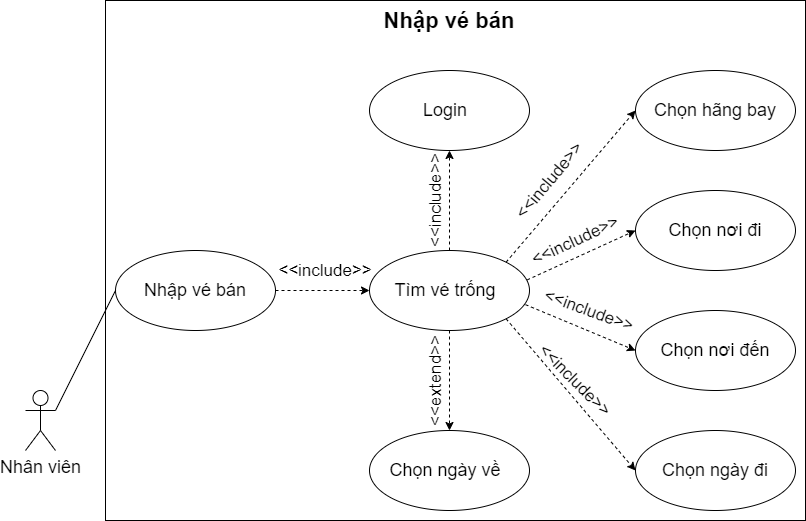

The diagram above was exported from draw.io. Its source (the exported page's mxGraphModel, read from the mxfile embedded in the PNG):
<mxGraphModel dx="1038" dy="548" grid="1" gridSize="10" guides="1" tooltips="1" connect="1" arrows="1" fold="1" page="1" pageScale="1" pageWidth="827" pageHeight="1169" math="0" shadow="0">
  <root>
    <mxCell id="0" />
    <mxCell id="1" parent="0" />
    <mxCell id="dJVdH7xX6Sx9FoLoTpvC-41" value="" style="rounded=0;whiteSpace=wrap;html=1;" vertex="1" parent="1">
      <mxGeometry x="110" y="10" width="700" height="520" as="geometry" />
    </mxCell>
    <mxCell id="dJVdH7xX6Sx9FoLoTpvC-1" value="" style="ellipse;whiteSpace=wrap;html=1;" vertex="1" parent="1">
      <mxGeometry x="120" y="260" width="160" height="80" as="geometry" />
    </mxCell>
    <mxCell id="dJVdH7xX6Sx9FoLoTpvC-2" value="&lt;font style=&quot;font-size: 18px&quot;&gt;Nhân viên&lt;/font&gt;" style="shape=umlActor;verticalLabelPosition=bottom;verticalAlign=top;html=1;outlineConnect=0;" vertex="1" parent="1">
      <mxGeometry x="30" y="400" width="30" height="60" as="geometry" />
    </mxCell>
    <mxCell id="dJVdH7xX6Sx9FoLoTpvC-3" value="" style="ellipse;whiteSpace=wrap;html=1;" vertex="1" parent="1">
      <mxGeometry x="374" y="260" width="160" height="80" as="geometry" />
    </mxCell>
    <mxCell id="dJVdH7xX6Sx9FoLoTpvC-4" value="" style="ellipse;whiteSpace=wrap;html=1;" vertex="1" parent="1">
      <mxGeometry x="640" y="80" width="160" height="80" as="geometry" />
    </mxCell>
    <mxCell id="dJVdH7xX6Sx9FoLoTpvC-5" value="" style="ellipse;whiteSpace=wrap;html=1;" vertex="1" parent="1">
      <mxGeometry x="640" y="200" width="160" height="80" as="geometry" />
    </mxCell>
    <mxCell id="dJVdH7xX6Sx9FoLoTpvC-6" value="" style="ellipse;whiteSpace=wrap;html=1;" vertex="1" parent="1">
      <mxGeometry x="640" y="320" width="160" height="80" as="geometry" />
    </mxCell>
    <mxCell id="dJVdH7xX6Sx9FoLoTpvC-7" value="" style="ellipse;whiteSpace=wrap;html=1;" vertex="1" parent="1">
      <mxGeometry x="640" y="440" width="160" height="80" as="geometry" />
    </mxCell>
    <mxCell id="dJVdH7xX6Sx9FoLoTpvC-8" value="" style="ellipse;whiteSpace=wrap;html=1;" vertex="1" parent="1">
      <mxGeometry x="374" y="440" width="160" height="80" as="geometry" />
    </mxCell>
    <mxCell id="dJVdH7xX6Sx9FoLoTpvC-9" value="&lt;b&gt;&lt;font style=&quot;font-size: 22px&quot;&gt;Nhập vé bán&lt;/font&gt;&lt;/b&gt;" style="text;html=1;strokeColor=none;fillColor=none;align=center;verticalAlign=middle;whiteSpace=wrap;rounded=0;" vertex="1" parent="1">
      <mxGeometry x="376" y="20" width="156" height="20" as="geometry" />
    </mxCell>
    <mxCell id="dJVdH7xX6Sx9FoLoTpvC-10" value="" style="ellipse;whiteSpace=wrap;html=1;" vertex="1" parent="1">
      <mxGeometry x="374" y="80" width="160" height="80" as="geometry" />
    </mxCell>
    <mxCell id="dJVdH7xX6Sx9FoLoTpvC-11" value="&lt;font style=&quot;font-size: 18px&quot;&gt;Nhập vé bán&lt;/font&gt;" style="text;html=1;strokeColor=none;fillColor=none;align=center;verticalAlign=middle;whiteSpace=wrap;rounded=0;" vertex="1" parent="1">
      <mxGeometry x="145" y="290" width="110" height="20" as="geometry" />
    </mxCell>
    <mxCell id="dJVdH7xX6Sx9FoLoTpvC-12" value="&lt;font style=&quot;font-size: 18px&quot;&gt;Tìm vé trống&lt;/font&gt;" style="text;html=1;strokeColor=none;fillColor=none;align=center;verticalAlign=middle;whiteSpace=wrap;rounded=0;" vertex="1" parent="1">
      <mxGeometry x="395" y="290" width="110" height="20" as="geometry" />
    </mxCell>
    <mxCell id="dJVdH7xX6Sx9FoLoTpvC-13" value="&lt;font style=&quot;font-size: 18px&quot;&gt;Login&lt;/font&gt;" style="text;html=1;strokeColor=none;fillColor=none;align=center;verticalAlign=middle;whiteSpace=wrap;rounded=0;" vertex="1" parent="1">
      <mxGeometry x="395" y="110" width="110" height="20" as="geometry" />
    </mxCell>
    <mxCell id="dJVdH7xX6Sx9FoLoTpvC-14" value="&lt;font style=&quot;font-size: 18px&quot;&gt;Chọn hãng bay&lt;/font&gt;" style="text;html=1;strokeColor=none;fillColor=none;align=center;verticalAlign=middle;whiteSpace=wrap;rounded=0;" vertex="1" parent="1">
      <mxGeometry x="650" y="110" width="140" height="20" as="geometry" />
    </mxCell>
    <mxCell id="dJVdH7xX6Sx9FoLoTpvC-15" value="&lt;font style=&quot;font-size: 18px&quot;&gt;Chọn nơi đi&lt;/font&gt;" style="text;html=1;strokeColor=none;fillColor=none;align=center;verticalAlign=middle;whiteSpace=wrap;rounded=0;" vertex="1" parent="1">
      <mxGeometry x="650" y="230" width="140" height="20" as="geometry" />
    </mxCell>
    <mxCell id="dJVdH7xX6Sx9FoLoTpvC-16" value="&lt;font style=&quot;font-size: 18px&quot;&gt;Chọn nơi đến&lt;/font&gt;" style="text;html=1;strokeColor=none;fillColor=none;align=center;verticalAlign=middle;whiteSpace=wrap;rounded=0;" vertex="1" parent="1">
      <mxGeometry x="650" y="350" width="140" height="20" as="geometry" />
    </mxCell>
    <mxCell id="dJVdH7xX6Sx9FoLoTpvC-17" value="&lt;font style=&quot;font-size: 18px&quot;&gt;Chọn ngày đi&lt;/font&gt;" style="text;html=1;strokeColor=none;fillColor=none;align=center;verticalAlign=middle;whiteSpace=wrap;rounded=0;" vertex="1" parent="1">
      <mxGeometry x="650" y="470" width="140" height="20" as="geometry" />
    </mxCell>
    <mxCell id="dJVdH7xX6Sx9FoLoTpvC-18" value="&lt;font style=&quot;font-size: 18px&quot;&gt;Chọn ngày về&lt;/font&gt;" style="text;html=1;strokeColor=none;fillColor=none;align=center;verticalAlign=middle;whiteSpace=wrap;rounded=0;" vertex="1" parent="1">
      <mxGeometry x="380" y="470" width="140" height="20" as="geometry" />
    </mxCell>
    <mxCell id="dJVdH7xX6Sx9FoLoTpvC-25" value="" style="endArrow=classic;html=1;dashed=1;entryX=0;entryY=0.5;entryDx=0;entryDy=0;exitX=1;exitY=0;exitDx=0;exitDy=0;" edge="1" parent="1" source="dJVdH7xX6Sx9FoLoTpvC-3" target="dJVdH7xX6Sx9FoLoTpvC-4">
      <mxGeometry width="50" height="50" relative="1" as="geometry">
        <mxPoint x="390" y="250" as="sourcePoint" />
        <mxPoint x="440" y="200" as="targetPoint" />
      </mxGeometry>
    </mxCell>
    <mxCell id="dJVdH7xX6Sx9FoLoTpvC-26" value="" style="endArrow=classic;html=1;dashed=1;entryX=0.5;entryY=1;entryDx=0;entryDy=0;exitX=0.5;exitY=0;exitDx=0;exitDy=0;" edge="1" parent="1" source="dJVdH7xX6Sx9FoLoTpvC-3" target="dJVdH7xX6Sx9FoLoTpvC-10">
      <mxGeometry width="50" height="50" relative="1" as="geometry">
        <mxPoint x="190" y="130" as="sourcePoint" />
        <mxPoint x="323.4314575050762" y="-21.715728752538098" as="targetPoint" />
      </mxGeometry>
    </mxCell>
    <mxCell id="dJVdH7xX6Sx9FoLoTpvC-27" value="" style="endArrow=classic;html=1;dashed=1;entryX=0;entryY=0.5;entryDx=0;entryDy=0;exitX=0.985;exitY=0.368;exitDx=0;exitDy=0;exitPerimeter=0;" edge="1" parent="1" source="dJVdH7xX6Sx9FoLoTpvC-3" target="dJVdH7xX6Sx9FoLoTpvC-5">
      <mxGeometry width="50" height="50" relative="1" as="geometry">
        <mxPoint x="200" y="120" as="sourcePoint" />
        <mxPoint x="333.4314575050762" y="-31.715728752538098" as="targetPoint" />
      </mxGeometry>
    </mxCell>
    <mxCell id="dJVdH7xX6Sx9FoLoTpvC-28" value="" style="endArrow=classic;html=1;dashed=1;entryX=0;entryY=0.5;entryDx=0;entryDy=0;exitX=0.975;exitY=0.677;exitDx=0;exitDy=0;exitPerimeter=0;" edge="1" parent="1" source="dJVdH7xX6Sx9FoLoTpvC-3" target="dJVdH7xX6Sx9FoLoTpvC-6">
      <mxGeometry width="50" height="50" relative="1" as="geometry">
        <mxPoint x="190" y="120" as="sourcePoint" />
        <mxPoint x="323.4314575050762" y="-31.715728752538098" as="targetPoint" />
      </mxGeometry>
    </mxCell>
    <mxCell id="dJVdH7xX6Sx9FoLoTpvC-29" value="" style="endArrow=classic;html=1;dashed=1;entryX=0;entryY=0.5;entryDx=0;entryDy=0;exitX=1;exitY=1;exitDx=0;exitDy=0;" edge="1" parent="1" source="dJVdH7xX6Sx9FoLoTpvC-3" target="dJVdH7xX6Sx9FoLoTpvC-7">
      <mxGeometry width="50" height="50" relative="1" as="geometry">
        <mxPoint x="210" y="120" as="sourcePoint" />
        <mxPoint x="343.4314575050762" y="-31.715728752538098" as="targetPoint" />
      </mxGeometry>
    </mxCell>
    <mxCell id="dJVdH7xX6Sx9FoLoTpvC-30" value="" style="endArrow=classic;html=1;dashed=1;entryX=0;entryY=0.5;entryDx=0;entryDy=0;exitX=1;exitY=0.5;exitDx=0;exitDy=0;" edge="1" parent="1" source="dJVdH7xX6Sx9FoLoTpvC-1" target="dJVdH7xX6Sx9FoLoTpvC-3">
      <mxGeometry width="50" height="50" relative="1" as="geometry">
        <mxPoint x="260" y="200" as="sourcePoint" />
        <mxPoint x="393.4314575050762" y="48.2842712474619" as="targetPoint" />
      </mxGeometry>
    </mxCell>
    <mxCell id="dJVdH7xX6Sx9FoLoTpvC-31" value="" style="endArrow=classic;html=1;dashed=1;entryX=0.5;entryY=0;entryDx=0;entryDy=0;exitX=0.5;exitY=1;exitDx=0;exitDy=0;" edge="1" parent="1" source="dJVdH7xX6Sx9FoLoTpvC-3" target="dJVdH7xX6Sx9FoLoTpvC-8">
      <mxGeometry width="50" height="50" relative="1" as="geometry">
        <mxPoint x="260" y="410" as="sourcePoint" />
        <mxPoint x="393.4314575050762" y="258.2842712474619" as="targetPoint" />
      </mxGeometry>
    </mxCell>
    <mxCell id="dJVdH7xX6Sx9FoLoTpvC-32" value="&amp;lt;&amp;lt;include&amp;gt;&amp;gt;" style="text;html=1;strokeColor=none;fillColor=none;align=center;verticalAlign=middle;whiteSpace=wrap;rounded=0;" vertex="1" parent="1">
      <mxGeometry x="310" y="270" width="40" height="20" as="geometry" />
    </mxCell>
    <mxCell id="dJVdH7xX6Sx9FoLoTpvC-35" value="&amp;lt;&amp;lt;include&amp;gt;&amp;gt;" style="text;html=1;strokeColor=none;fillColor=none;align=center;verticalAlign=middle;whiteSpace=wrap;rounded=0;rotation=-50;" vertex="1" parent="1">
      <mxGeometry x="534" y="180" width="40" height="20" as="geometry" />
    </mxCell>
    <mxCell id="dJVdH7xX6Sx9FoLoTpvC-36" value="&amp;lt;&amp;lt;include&amp;gt;&amp;gt;" style="text;html=1;strokeColor=none;fillColor=none;align=center;verticalAlign=middle;whiteSpace=wrap;rounded=0;rotation=-25;" vertex="1" parent="1">
      <mxGeometry x="560" y="240" width="40" height="20" as="geometry" />
    </mxCell>
    <mxCell id="dJVdH7xX6Sx9FoLoTpvC-37" value="&amp;lt;&amp;lt;include&amp;gt;&amp;gt;" style="text;html=1;strokeColor=none;fillColor=none;align=center;verticalAlign=middle;whiteSpace=wrap;rounded=0;rotation=20;" vertex="1" parent="1">
      <mxGeometry x="574" y="310" width="40" height="20" as="geometry" />
    </mxCell>
    <mxCell id="dJVdH7xX6Sx9FoLoTpvC-38" value="&amp;lt;&amp;lt;include&amp;gt;&amp;gt;" style="text;html=1;strokeColor=none;fillColor=none;align=center;verticalAlign=middle;whiteSpace=wrap;rounded=0;rotation=45;" vertex="1" parent="1">
      <mxGeometry x="560" y="380" width="40" height="20" as="geometry" />
    </mxCell>
    <mxCell id="dJVdH7xX6Sx9FoLoTpvC-39" value="&amp;lt;&amp;lt;include&amp;gt;&amp;gt;" style="text;html=1;strokeColor=none;fillColor=none;align=center;verticalAlign=middle;whiteSpace=wrap;rounded=0;rotation=-90;" vertex="1" parent="1">
      <mxGeometry x="420" y="200" width="40" height="20" as="geometry" />
    </mxCell>
    <mxCell id="dJVdH7xX6Sx9FoLoTpvC-40" value="&amp;lt;&amp;lt;extend&amp;gt;&amp;gt;" style="text;html=1;strokeColor=none;fillColor=none;align=center;verticalAlign=middle;whiteSpace=wrap;rounded=0;rotation=-90;" vertex="1" parent="1">
      <mxGeometry x="420" y="380" width="40" height="20" as="geometry" />
    </mxCell>
    <mxCell id="dJVdH7xX6Sx9FoLoTpvC-42" value="" style="endArrow=none;html=1;exitX=1;exitY=0.3333333333333333;exitDx=0;exitDy=0;exitPerimeter=0;entryX=0;entryY=0.5;entryDx=0;entryDy=0;" edge="1" parent="1" source="dJVdH7xX6Sx9FoLoTpvC-2" target="dJVdH7xX6Sx9FoLoTpvC-1">
      <mxGeometry width="50" height="50" relative="1" as="geometry">
        <mxPoint x="390" y="350" as="sourcePoint" />
        <mxPoint x="150" y="390" as="targetPoint" />
      </mxGeometry>
    </mxCell>
  </root>
</mxGraphModel>